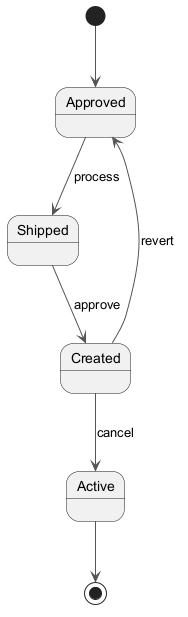

The diagram above was rendered by PlantUML. Its source (embedded in the PNG):
@startuml
skinparam backgroundColor #FFFFFF
skinparam classBackgroundColor #E8F4FA
skinparam classBorderColor #2C7DA0
skinparam ArrowColor #555555
[*] --> Approved
Approved --> Shipped : process
Shipped --> Created : approve
Created --> Active : cancel
Created --> Approved : revert
Active --> [*]
@enduml